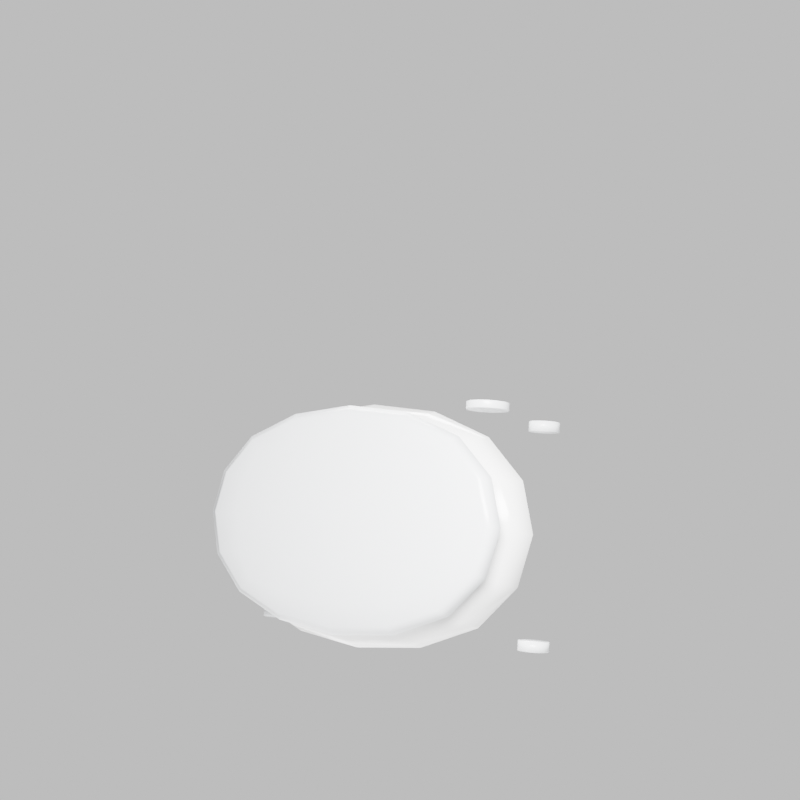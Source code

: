 # Source: uv_light_source.blend  (saved by Blender 5.0.118; exported with 4.5.12 LTS)
import bpy
from mathutils import Matrix  # noqa: F401  (used for matrix-valued properties, if any)

bpy.ops.wm.read_factory_settings(use_empty=True)
scene = bpy.context.scene
scene.name = 'Scene'

# ---- collections
col_collection = bpy.data.collections.new('Collection'); scene.collection.children.link(col_collection)

# ---- materials (node trees are filled in below, after node groups)
mat_shell = bpy.data.materials.new('Shell')
mat_trim = bpy.data.materials.new('Trim')
mat_glow = bpy.data.materials.new('Glow')

# ---- material node trees
mat_shell.use_nodes = True; mat_shell.node_tree.nodes.clear()
_N = mat_shell.node_tree.nodes; _L = mat_shell.node_tree.links
n0 = _N.new('ShaderNodeBsdfPrincipled'); n0.name = 'Principled BSDF'; n0.location = (-200, 100)
n0.inputs[0].default_value = (0.92, 0.92, 0.91, 1.0)
n0.inputs[2].default_value = 0.18
n1 = _N.new('ShaderNodeOutputMaterial'); n1.name = 'Material Output'; n1.location = (200, 100)
_L.new(n0.outputs[0], n1.inputs[0])
n1.is_active_output = True
mat_trim.use_nodes = True; mat_trim.node_tree.nodes.clear()
_N = mat_trim.node_tree.nodes; _L = mat_trim.node_tree.links
n0 = _N.new('ShaderNodeBsdfPrincipled'); n0.name = 'Principled BSDF'; n0.location = (-200, 100)
n0.inputs[0].default_value = (0.82, 0.84, 0.86, 1.0)
n0.inputs[2].default_value = 0.28
n1 = _N.new('ShaderNodeOutputMaterial'); n1.name = 'Material Output'; n1.location = (200, 100)
_L.new(n0.outputs[0], n1.inputs[0])
n1.is_active_output = True
mat_glow.use_nodes = True; mat_glow.node_tree.nodes.clear()
_N = mat_glow.node_tree.nodes; _L = mat_glow.node_tree.links
n0 = _N.new('ShaderNodeBsdfPrincipled'); n0.name = 'Principled BSDF'; n0.location = (-200, 100)
n0.inputs[0].default_value = (0.77, 0.89, 0.98, 1.0)
n0.inputs[2].default_value = 0.08
n0.inputs[27].default_value = (0.77, 0.89, 0.98, 1.0)
n0.inputs[28].default_value = 0.9
n1 = _N.new('ShaderNodeOutputMaterial'); n1.name = 'Material Output'; n1.location = (200, 100)
_L.new(n0.outputs[0], n1.inputs[0])
n1.is_active_output = True

# ---- world
world_world = bpy.data.worlds.new('World'); scene.world = world_world
world_world.use_nodes = True; world_world.node_tree.nodes.clear()
_N = world_world.node_tree.nodes; _L = world_world.node_tree.links
n0 = _N.new('ShaderNodeOutputWorld'); n0.name = 'World Output'; n0.location = (200, 100)
n1 = _N.new('ShaderNodeBackground'); n1.name = 'Background'; n1.location = (-200, 100)
n1.inputs[0].default_value = (0.985, 0.985, 0.985, 1.0)
n1.inputs[1].default_value = 0.82
_L.new(n1.outputs[0], n0.inputs[0])
n0.is_active_output = True
world_world.color = (0.05088, 0.05088, 0.05088)
world_world.sun_shadow_jitter_overblur = 0.0

# ---- cameras
cam_camera_001 = bpy.data.cameras.new('Camera.001')

# ---- lights
light_area = bpy.data.lights.new('Area', 'AREA')
light_area.energy = 2600.0
light_area.shape = 'RECTANGLE'
light_area.size = 3.0
light_area.size_y = 2.2
light_area_001 = bpy.data.lights.new('Area.001', 'AREA')
light_area_001.energy = 1000.0
light_area_001.shape = 'RECTANGLE'
light_area_001.size = 3.5
light_area_001.size_y = 2.7
light_area_002 = bpy.data.lights.new('Area.002', 'AREA')
light_area_002.energy = 380.0
light_area_002.shape = 'RECTANGLE'
light_area_002.size = 4.2
light_area_002.size_y = 4.2

# ---- meshes
me_cube = bpy.data.meshes.new('Cube')
me_cube.from_pydata([(-1.0, -1.0, -1.0), (-1.0, -1.0, 1.0), (-1.0, 1.0, -1.0), (-1.0, 1.0, 1.0), (1.0, -1.0, -1.0), (1.0, -1.0, 1.0), (1.0, 1.0, -1.0), (1.0, 1.0, 1.0)], [], [(0, 1, 3, 2), (2, 3, 7, 6), (6, 7, 5, 4), (4, 5, 1, 0), (2, 6, 4, 0), (7, 3, 1, 5)])
me_cube.polygons.foreach_set('use_smooth', [True] * 6)
_uv = me_cube.uv_layers.new(name='UVMap')
_uv.uv.foreach_set('vector', [0.375, 0.0, 0.625, 0.0, 0.625, 0.25, 0.375, 0.25, 0.375, 0.25, 0.625, 0.25, 0.625, 0.5, 0.375, 0.5, 0.375, 0.5, 0.625, 0.5, 0.625, 0.75, 0.375, 0.75, 0.375, 0.75, 0.625, 0.75, 0.625, 1.0, 0.375, 1.0, 0.125, 0.5, 0.375, 0.5, 0.375, 0.75, 0.125, 0.75, 0.625, 0.5, 0.875, 0.5, 0.875, 0.75, 0.625, 0.75])
me_cube.materials.append(mat_shell)
me_cube.update()
me_cube_001 = bpy.data.meshes.new('Cube.001')
me_cube_001.from_pydata([(-1.0, -1.0, -1.0), (-1.0, -1.0, 1.0), (-1.0, 1.0, -1.0), (-1.0, 1.0, 1.0), (1.0, -1.0, -1.0), (1.0, -1.0, 1.0), (1.0, 1.0, -1.0), (1.0, 1.0, 1.0)], [], [(0, 1, 3, 2), (2, 3, 7, 6), (6, 7, 5, 4), (4, 5, 1, 0), (2, 6, 4, 0), (7, 3, 1, 5)])
me_cube_001.polygons.foreach_set('use_smooth', [True] * 6)
_uv = me_cube_001.uv_layers.new(name='UVMap')
_uv.uv.foreach_set('vector', [0.375, 0.0, 0.625, 0.0, 0.625, 0.25, 0.375, 0.25, 0.375, 0.25, 0.625, 0.25, 0.625, 0.5, 0.375, 0.5, 0.375, 0.5, 0.625, 0.5, 0.625, 0.75, 0.375, 0.75, 0.375, 0.75, 0.625, 0.75, 0.625, 1.0, 0.375, 1.0, 0.125, 0.5, 0.375, 0.5, 0.375, 0.75, 0.125, 0.75, 0.625, 0.5, 0.875, 0.5, 0.875, 0.75, 0.625, 0.75])
me_cube_001.materials.append(mat_trim)
me_cube_001.update()
me_cube_002 = bpy.data.meshes.new('Cube.002')
me_cube_002.from_pydata([(-0.8, -0.8, -0.8), (-0.8, -0.8, 0.8), (-0.8, 0.8, -0.8), (-0.8, 0.8, 0.8), (0.8, -0.8, -0.8), (0.8, -0.8, 0.8), (0.8, 0.8, -0.8), (0.8, 0.8, 0.8)], [], [(0, 1, 3, 2), (2, 3, 7, 6), (6, 7, 5, 4), (4, 5, 1, 0), (2, 6, 4, 0), (7, 3, 1, 5)])
me_cube_002.polygons.foreach_set('use_smooth', [True] * 6)
_uv = me_cube_002.uv_layers.new(name='UVMap')
_uv.uv.foreach_set('vector', [0.375, 0.0, 0.625, 0.0, 0.625, 0.25, 0.375, 0.25, 0.375, 0.25, 0.625, 0.25, 0.625, 0.5, 0.375, 0.5, 0.375, 0.5, 0.625, 0.5, 0.625, 0.75, 0.375, 0.75, 0.375, 0.75, 0.625, 0.75, 0.625, 1.0, 0.375, 1.0, 0.125, 0.5, 0.375, 0.5, 0.375, 0.75, 0.125, 0.75, 0.625, 0.5, 0.875, 0.5, 0.875, 0.75, 0.625, 0.75])
me_cube_002.materials.append(mat_glow)
me_cube_002.update()
me_cylinder = bpy.data.meshes.new('Cylinder')
me_cylinder.from_pydata([(0.0, 0.11, -0.02), (0.0, 0.11, 0.02), (0.01078, 0.1095, -0.02), (0.01078, 0.1095, 0.02), (0.02146, 0.1079, -0.02), (0.02146, 0.1079, 0.02), (0.03193, 0.1053, -0.02), (0.03193, 0.1053, 0.02), (0.0421, 0.1016, -0.02), (0.0421, 0.1016, 0.02), (0.05185, 0.09701, -0.02), (0.05185, 0.09701, 0.02), (0.06111, 0.09146, -0.02), (0.06111, 0.09146, 0.02), (0.06978, 0.08503, -0.02), (0.06978, 0.08503, 0.02), (0.07778, 0.07778, -0.02), (0.07778, 0.07778, 0.02), (0.08503, 0.06978, -0.02), (0.08503, 0.06978, 0.02), (0.09146, 0.06111, -0.02), (0.09146, 0.06111, 0.02), (0.09701, 0.05185, -0.02), (0.09701, 0.05185, 0.02), (0.1016, 0.0421, -0.02), (0.1016, 0.0421, 0.02), (0.1053, 0.03193, -0.02), (0.1053, 0.03193, 0.02), (0.1079, 0.02146, -0.02), (0.1079, 0.02146, 0.02), (0.1095, 0.01078, -0.02), (0.1095, 0.01078, 0.02), (0.11, 0.0, -0.02), (0.11, 0.0, 0.02), (0.1095, -0.01078, -0.02), (0.1095, -0.01078, 0.02), (0.1079, -0.02146, -0.02), (0.1079, -0.02146, 0.02), (0.1053, -0.03193, -0.02), (0.1053, -0.03193, 0.02), (0.1016, -0.0421, -0.02), (0.1016, -0.0421, 0.02), (0.09701, -0.05185, -0.02), (0.09701, -0.05185, 0.02), (0.09146, -0.06111, -0.02), (0.09146, -0.06111, 0.02), (0.08503, -0.06978, -0.02), (0.08503, -0.06978, 0.02), (0.07778, -0.07778, -0.02), (0.07778, -0.07778, 0.02), (0.06978, -0.08503, -0.02), (0.06978, -0.08503, 0.02), (0.06111, -0.09146, -0.02), (0.06111, -0.09146, 0.02), (0.05185, -0.09701, -0.02), (0.05185, -0.09701, 0.02), (0.0421, -0.1016, -0.02), (0.0421, -0.1016, 0.02), (0.03193, -0.1053, -0.02), (0.03193, -0.1053, 0.02), (0.02146, -0.1079, -0.02), (0.02146, -0.1079, 0.02), (0.01078, -0.1095, -0.02), (0.01078, -0.1095, 0.02), (0.0, -0.11, -0.02), (0.0, -0.11, 0.02), (-0.01078, -0.1095, -0.02), (-0.01078, -0.1095, 0.02), (-0.02146, -0.1079, -0.02), (-0.02146, -0.1079, 0.02), (-0.03193, -0.1053, -0.02), (-0.03193, -0.1053, 0.02), (-0.0421, -0.1016, -0.02), (-0.0421, -0.1016, 0.02), (-0.05185, -0.09701, -0.02), (-0.05185, -0.09701, 0.02), (-0.06111, -0.09146, -0.02), (-0.06111, -0.09146, 0.02), (-0.06978, -0.08503, -0.02), (-0.06978, -0.08503, 0.02), (-0.07778, -0.07778, -0.02), (-0.07778, -0.07778, 0.02), (-0.08503, -0.06978, -0.02), (-0.08503, -0.06978, 0.02), (-0.09146, -0.06111, -0.02), (-0.09146, -0.06111, 0.02), (-0.09701, -0.05185, -0.02), (-0.09701, -0.05185, 0.02), (-0.1016, -0.0421, -0.02), (-0.1016, -0.0421, 0.02), (-0.1053, -0.03193, -0.02), (-0.1053, -0.03193, 0.02), (-0.1079, -0.02146, -0.02), (-0.1079, -0.02146, 0.02), (-0.1095, -0.01078, -0.02), (-0.1095, -0.01078, 0.02), (-0.11, 0.0, -0.02), (-0.11, 0.0, 0.02), (-0.1095, 0.01078, -0.02), (-0.1095, 0.01078, 0.02), (-0.1079, 0.02146, -0.02), (-0.1079, 0.02146, 0.02), (-0.1053, 0.03193, -0.02), (-0.1053, 0.03193, 0.02), (-0.1016, 0.0421, -0.02), (-0.1016, 0.0421, 0.02), (-0.09701, 0.05185, -0.02), (-0.09701, 0.05185, 0.02), (-0.09146, 0.06111, -0.02), (-0.09146, 0.06111, 0.02), (-0.08503, 0.06978, -0.02), (-0.08503, 0.06978, 0.02), (-0.07778, 0.07778, -0.02), (-0.07778, 0.07778, 0.02), (-0.06978, 0.08503, -0.02), (-0.06978, 0.08503, 0.02), (-0.06111, 0.09146, -0.02), (-0.06111, 0.09146, 0.02), (-0.05185, 0.09701, -0.02), (-0.05185, 0.09701, 0.02), (-0.0421, 0.1016, -0.02), (-0.0421, 0.1016, 0.02), (-0.03193, 0.1053, -0.02), (-0.03193, 0.1053, 0.02), (-0.02146, 0.1079, -0.02), (-0.02146, 0.1079, 0.02), (-0.01078, 0.1095, -0.02), (-0.01078, 0.1095, 0.02)], [], [(0, 1, 3, 2), (2, 3, 5, 4), (4, 5, 7, 6), (6, 7, 9, 8), (8, 9, 11, 10), (10, 11, 13, 12), (12, 13, 15, 14), (14, 15, 17, 16), (16, 17, 19, 18), (18, 19, 21, 20), (20, 21, 23, 22), (22, 23, 25, 24), (24, 25, 27, 26), (26, 27, 29, 28), (28, 29, 31, 30), (30, 31, 33, 32), (32, 33, 35, 34), (34, 35, 37, 36), (36, 37, 39, 38), (38, 39, 41, 40), (40, 41, 43, 42), (42, 43, 45, 44), (44, 45, 47, 46), (46, 47, 49, 48), (48, 49, 51, 50), (50, 51, 53, 52), (52, 53, 55, 54), (54, 55, 57, 56), (56, 57, 59, 58), (58, 59, 61, 60), (60, 61, 63, 62), (62, 63, 65, 64), (64, 65, 67, 66), (66, 67, 69, 68), (68, 69, 71, 70), (70, 71, 73, 72), (72, 73, 75, 74), (74, 75, 77, 76), (76, 77, 79, 78), (78, 79, 81, 80), (80, 81, 83, 82), (82, 83, 85, 84), (84, 85, 87, 86), (86, 87, 89, 88), (88, 89, 91, 90), (90, 91, 93, 92), (92, 93, 95, 94), (94, 95, 97, 96), (96, 97, 99, 98), (98, 99, 101, 100), (100, 101, 103, 102), (102, 103, 105, 104), (104, 105, 107, 106), (106, 107, 109, 108), (108, 109, 111, 110), (110, 111, 113, 112), (112, 113, 115, 114), (114, 115, 117, 116), (116, 117, 119, 118), (118, 119, 121, 120), (120, 121, 123, 122), (122, 123, 125, 124), (3, 1, 127, 125, 123, 121, 119, 117, 115, 113, 111, 109, 107, 105, 103, 101, 99, 97, 95, 93, 91, 89, 87, 85, 83, 81, 79, 77, 75, 73, 71, 69, 67, 65, 63, 61, 59, 57, 55, 53, 51, 49, 47, 45, 43, 41, 39, 37, 35, 33, 31, 29, 27, 25, 23, 21, 19, 17, 15, 13, 11, 9, 7, 5), (124, 125, 127, 126), (126, 127, 1, 0), (0, 2, 4, 6, 8, 10, 12, 14, 16, 18, 20, 22, 24, 26, 28, 30, 32, 34, 36, 38, 40, 42, 44, 46, 48, 50, 52, 54, 56, 58, 60, 62, 64, 66, 68, 70, 72, 74, 76, 78, 80, 82, 84, 86, 88, 90, 92, 94, 96, 98, 100, 102, 104, 106, 108, 110, 112, 114, 116, 118, 120, 122, 124, 126)])
me_cylinder.polygons.foreach_set('use_smooth', [True] * 66)
_uv = me_cylinder.uv_layers.new(name='UVMap')
_uv.uv.foreach_set('vector', [1.0, 0.5, 1.0, 1.0, 0.9844, 1.0, 0.9844, 0.5, 0.9844, 0.5, 0.9844, 1.0, 0.9688, 1.0, 0.9688, 0.5, 0.9688, 0.5, 0.9688, 1.0, 0.9531, 1.0, 0.9531, 0.5, 0.9531, 0.5, 0.9531, 1.0, 0.9375, 1.0, 0.9375, 0.5, 0.9375, 0.5, 0.9375, 1.0, 0.9219, 1.0, 0.9219, 0.5, 0.9219, 0.5, 0.9219, 1.0, 0.9062, 1.0, 0.9062, 0.5, 0.9062, 0.5, 0.9062, 1.0, 0.8906, 1.0, 0.8906, 0.5, 0.8906, 0.5, 0.8906, 1.0, 0.875, 1.0, 0.875, 0.5, 0.875, 0.5, 0.875, 1.0, 0.8594, 1.0, 0.8594, 0.5, 0.8594, 0.5, 0.8594, 1.0, 0.8438, 1.0, 0.8438, 0.5, 0.8438, 0.5, 0.8438, 1.0, 0.8281, 1.0, 0.8281, 0.5, 0.8281, 0.5, 0.8281, 1.0, 0.8125, 1.0, 0.8125, 0.5, 0.8125, 0.5, 0.8125, 1.0, 0.7969, 1.0, 0.7969, 0.5, 0.7969, 0.5, 0.7969, 1.0, 0.7812, 1.0, 0.7812, 0.5, 0.7812, 0.5, 0.7812, 1.0, 0.7656, 1.0, 0.7656, 0.5, 0.7656, 0.5, 0.7656, 1.0, 0.75, 1.0, 0.75, 0.5, 0.75, 0.5, 0.75, 1.0, 0.7344, 1.0, 0.7344, 0.5, 0.7344, 0.5, 0.7344, 1.0, 0.7188, 1.0, 0.7188, 0.5, 0.7188, 0.5, 0.7188, 1.0, 0.7031, 1.0, 0.7031, 0.5, 0.7031, 0.5, 0.7031, 1.0, 0.6875, 1.0, 0.6875, 0.5, 0.6875, 0.5, 0.6875, 1.0, 0.6719, 1.0, 0.6719, 0.5, 0.6719, 0.5, 0.6719, 1.0, 0.6562, 1.0, 0.6562, 0.5, 0.6562, 0.5, 0.6562, 1.0, 0.6406, 1.0, 0.6406, 0.5, 0.6406, 0.5, 0.6406, 1.0, 0.625, 1.0, 0.625, 0.5, 0.625, 0.5, 0.625, 1.0, 0.6094, 1.0, 0.6094, 0.5, 0.6094, 0.5, 0.6094, 1.0, 0.5938, 1.0, 0.5938, 0.5, 0.5938, 0.5, 0.5938, 1.0, 0.5781, 1.0, 0.5781, 0.5, 0.5781, 0.5, 0.5781, 1.0, 0.5625, 1.0, 0.5625, 0.5, 0.5625, 0.5, 0.5625, 1.0, 0.5469, 1.0, 0.5469, 0.5, 0.5469, 0.5, 0.5469, 1.0, 0.5312, 1.0, 0.5312, 0.5, 0.5312, 0.5, 0.5312, 1.0, 0.5156, 1.0, 0.5156, 0.5, 0.5156, 0.5, 0.5156, 1.0, 0.5, 1.0, 0.5, 0.5, 0.5, 0.5, 0.5, 1.0, 0.4844, 1.0, 0.4844, 0.5, 0.4844, 0.5, 0.4844, 1.0, 0.4688, 1.0, 0.4688, 0.5, 0.4688, 0.5, 0.4688, 1.0, 0.4531, 1.0, 0.4531, 0.5, 0.4531, 0.5, 0.4531, 1.0, 0.4375, 1.0, 0.4375, 0.5, 0.4375, 0.5, 0.4375, 1.0, 0.4219, 1.0, 0.4219, 0.5, 0.4219, 0.5, 0.4219, 1.0, 0.4062, 1.0, 0.4062, 0.5, 0.4062, 0.5, 0.4062, 1.0, 0.3906, 1.0, 0.3906, 0.5, 0.3906, 0.5, 0.3906, 1.0, 0.375, 1.0, 0.375, 0.5, 0.375, 0.5, 0.375, 1.0, 0.3594, 1.0, 0.3594, 0.5, 0.3594, 0.5, 0.3594, 1.0, 0.3438, 1.0, 0.3438, 0.5, 0.3438, 0.5, 0.3438, 1.0, 0.3281, 1.0, 0.3281, 0.5, 0.3281, 0.5, 0.3281, 1.0, 0.3125, 1.0, 0.3125, 0.5, 0.3125, 0.5, 0.3125, 1.0, 0.2969, 1.0, 0.2969, 0.5, 0.2969, 0.5, 0.2969, 1.0, 0.2812, 1.0, 0.2812, 0.5, 0.2812, 0.5, 0.2812, 1.0, 0.2656, 1.0, 0.2656, 0.5, 0.2656, 0.5, 0.2656, 1.0, 0.25, 1.0, 0.25, 0.5, 0.25, 0.5, 0.25, 1.0, 0.2344, 1.0, 0.2344, 0.5, 0.2344, 0.5, 0.2344, 1.0, 0.2188, 1.0, 0.2188, 0.5, 0.2188, 0.5, 0.2188, 1.0, 0.2031, 1.0, 0.2031, 0.5, 0.2031, 0.5, 0.2031, 1.0, 0.1875, 1.0, 0.1875, 0.5, 0.1875, 0.5, 0.1875, 1.0, 0.1719, 1.0, 0.1719, 0.5, 0.1719, 0.5, 0.1719, 1.0, 0.1562, 1.0, 0.1562, 0.5, 0.1562, 0.5, 0.1562, 1.0, 0.1406, 1.0, 0.1406, 0.5, 0.1406, 0.5, 0.1406, 1.0, 0.125, 1.0, 0.125, 0.5, 0.125, 0.5, 0.125, 1.0, 0.1094, 1.0, 0.1094, 0.5, 0.1094, 0.5, 0.1094, 1.0, 0.09375, 1.0, 0.09375, 0.5, 0.09375, 0.5, 0.09375, 1.0, 0.07812, 1.0, 0.07812, 0.5, 0.07812, 0.5, 0.07812, 1.0, 0.0625, 1.0, 0.0625, 0.5, 0.0625, 0.5, 0.0625, 1.0, 0.04688, 1.0, 0.04688, 0.5, 0.04688, 0.5, 0.04688, 1.0, 0.03125, 1.0, 0.03125, 0.5, 0.2735, 0.4888, 0.25, 0.49, 0.2265, 0.4888, 0.2032, 0.4854, 0.1803, 0.4797, 0.1582, 0.4717, 0.1369, 0.4617, 0.1167, 0.4496, 0.09775, 0.4355, 0.08029, 0.4197, 0.06448, 0.4023, 0.05045, 0.3833, 0.03834, 0.3631, 0.02827, 0.3418, 0.02033, 0.3197, 0.01461, 0.2968, 0.01116, 0.2735, 0.01, 0.25, 0.01116, 0.2265, 0.01461, 0.2032, 0.02033, 0.1803, 0.02827, 0.1582, 0.03834, 0.1369, 0.05045, 0.1167, 0.06448, 0.09775, 0.08029, 0.08029, 0.09775, 0.06448, 0.1167, 0.05045, 0.1369, 0.03834, 0.1582, 0.02827, 0.1803, 0.02033, 0.2032, 0.01461, 0.2265, 0.01116, 0.25, 0.01, 0.2735, 0.01116, 0.2968, 0.01461, 0.3197, 0.02033, 0.3418, 0.02827, 0.3631, 0.03834, 0.3833, 0.05045, 0.4023, 0.06448, 0.4197, 0.08029, 0.4355, 0.09775, 0.4496, 0.1167, 0.4617, 0.1369, 0.4717, 0.1582, 0.4797, 0.1803, 0.4854, 0.2032, 0.4888, 0.2265, 0.49, 0.25, 0.4888, 0.2735, 0.4854, 0.2968, 0.4797, 0.3197, 0.4717, 0.3418, 0.4617, 0.3631, 0.4496, 0.3833, 0.4355, 0.4023, 0.4197, 0.4197, 0.4023, 0.4355, 0.3833, 0.4496, 0.3631, 0.4617, 0.3418, 0.4717, 0.3197, 0.4797, 0.2968, 0.4854, 0.03125, 0.5, 0.03125, 1.0, 0.01562, 1.0, 0.01562, 0.5, 0.01562, 0.5, 0.01562, 1.0, 0.0, 1.0, 0.0, 0.5, 0.75, 0.49, 0.7735, 0.4888, 0.7968, 0.4854, 0.8197, 0.4797, 0.8418, 0.4717, 0.8631, 0.4617, 0.8833, 0.4496, 0.9023, 0.4355, 0.9197, 0.4197, 0.9355, 0.4023, 0.9496, 0.3833, 0.9617, 0.3631, 0.9717, 0.3418, 0.9797, 0.3197, 0.9854, 0.2968, 0.9888, 0.2735, 0.99, 0.25, 0.9888, 0.2265, 0.9854, 0.2032, 0.9797, 0.1803, 0.9717, 0.1582, 0.9617, 0.1369, 0.9496, 0.1167, 0.9355, 0.09775, 0.9197, 0.08029, 0.9023, 0.06448, 0.8833, 0.05045, 0.8631, 0.03834, 0.8418, 0.02827, 0.8197, 0.02033, 0.7968, 0.01461, 0.7735, 0.01116, 0.75, 0.01, 0.7265, 0.01116, 0.7032, 0.01461, 0.6803, 0.02033, 0.6582, 0.02827, 0.6369, 0.03834, 0.6167, 0.05045, 0.5977, 0.06448, 0.5803, 0.08029, 0.5645, 0.09775, 0.5504, 0.1167, 0.5383, 0.1369, 0.5283, 0.1582, 0.5203, 0.1803, 0.5146, 0.2032, 0.5112, 0.2265, 0.51, 0.25, 0.5112, 0.2735, 0.5146, 0.2968, 0.5203, 0.3197, 0.5283, 0.3418, 0.5383, 0.3631, 0.5504, 0.3833, 0.5645, 0.4023, 0.5803, 0.4197, 0.5977, 0.4355, 0.6167, 0.4496, 0.6369, 0.4617, 0.6582, 0.4717, 0.6803, 0.4797, 0.7032, 0.4854, 0.7265, 0.4888])
me_cylinder.materials.append(mat_trim)
me_cylinder.update()
me_cylinder_001 = bpy.data.meshes.new('Cylinder.001')
me_cylinder_001.from_pydata([(0.0, 0.08, -0.025), (0.0, 0.08, 0.025), (0.01561, 0.07846, -0.025), (0.01561, 0.07846, 0.025), (0.03061, 0.07391, -0.025), (0.03061, 0.07391, 0.025), (0.04445, 0.06652, -0.025), (0.04445, 0.06652, 0.025), (0.05657, 0.05657, -0.025), (0.05657, 0.05657, 0.025), (0.06652, 0.04445, -0.025), (0.06652, 0.04445, 0.025), (0.07391, 0.03061, -0.025), (0.07391, 0.03061, 0.025), (0.07846, 0.01561, -0.025), (0.07846, 0.01561, 0.025), (0.08, 0.0, -0.025), (0.08, 0.0, 0.025), (0.07846, -0.01561, -0.025), (0.07846, -0.01561, 0.025), (0.07391, -0.03061, -0.025), (0.07391, -0.03061, 0.025), (0.06652, -0.04445, -0.025), (0.06652, -0.04445, 0.025), (0.05657, -0.05657, -0.025), (0.05657, -0.05657, 0.025), (0.04445, -0.06652, -0.025), (0.04445, -0.06652, 0.025), (0.03061, -0.07391, -0.025), (0.03061, -0.07391, 0.025), (0.01561, -0.07846, -0.025), (0.01561, -0.07846, 0.025), (0.0, -0.08, -0.025), (0.0, -0.08, 0.025), (-0.01561, -0.07846, -0.025), (-0.01561, -0.07846, 0.025), (-0.03061, -0.07391, -0.025), (-0.03061, -0.07391, 0.025), (-0.04445, -0.06652, -0.025), (-0.04445, -0.06652, 0.025), (-0.05657, -0.05657, -0.025), (-0.05657, -0.05657, 0.025), (-0.06652, -0.04445, -0.025), (-0.06652, -0.04445, 0.025), (-0.07391, -0.03061, -0.025), (-0.07391, -0.03061, 0.025), (-0.07846, -0.01561, -0.025), (-0.07846, -0.01561, 0.025), (-0.08, 0.0, -0.025), (-0.08, 0.0, 0.025), (-0.07846, 0.01561, -0.025), (-0.07846, 0.01561, 0.025), (-0.07391, 0.03061, -0.025), (-0.07391, 0.03061, 0.025), (-0.06652, 0.04445, -0.025), (-0.06652, 0.04445, 0.025), (-0.05657, 0.05657, -0.025), (-0.05657, 0.05657, 0.025), (-0.04445, 0.06652, -0.025), (-0.04445, 0.06652, 0.025), (-0.03061, 0.07391, -0.025), (-0.03061, 0.07391, 0.025), (-0.01561, 0.07846, -0.025), (-0.01561, 0.07846, 0.025)], [], [(0, 1, 3, 2), (2, 3, 5, 4), (4, 5, 7, 6), (6, 7, 9, 8), (8, 9, 11, 10), (10, 11, 13, 12), (12, 13, 15, 14), (14, 15, 17, 16), (16, 17, 19, 18), (18, 19, 21, 20), (20, 21, 23, 22), (22, 23, 25, 24), (24, 25, 27, 26), (26, 27, 29, 28), (28, 29, 31, 30), (30, 31, 33, 32), (32, 33, 35, 34), (34, 35, 37, 36), (36, 37, 39, 38), (38, 39, 41, 40), (40, 41, 43, 42), (42, 43, 45, 44), (44, 45, 47, 46), (46, 47, 49, 48), (48, 49, 51, 50), (50, 51, 53, 52), (52, 53, 55, 54), (54, 55, 57, 56), (56, 57, 59, 58), (58, 59, 61, 60), (3, 1, 63, 61, 59, 57, 55, 53, 51, 49, 47, 45, 43, 41, 39, 37, 35, 33, 31, 29, 27, 25, 23, 21, 19, 17, 15, 13, 11, 9, 7, 5), (60, 61, 63, 62), (62, 63, 1, 0), (0, 2, 4, 6, 8, 10, 12, 14, 16, 18, 20, 22, 24, 26, 28, 30, 32, 34, 36, 38, 40, 42, 44, 46, 48, 50, 52, 54, 56, 58, 60, 62)])
me_cylinder_001.polygons.foreach_set('use_smooth', [True] * 34)
_uv = me_cylinder_001.uv_layers.new(name='UVMap')
_uv.uv.foreach_set('vector', [1.0, 0.5, 1.0, 1.0, 0.9688, 1.0, 0.9688, 0.5, 0.9688, 0.5, 0.9688, 1.0, 0.9375, 1.0, 0.9375, 0.5, 0.9375, 0.5, 0.9375, 1.0, 0.9062, 1.0, 0.9062, 0.5, 0.9062, 0.5, 0.9062, 1.0, 0.875, 1.0, 0.875, 0.5, 0.875, 0.5, 0.875, 1.0, 0.8438, 1.0, 0.8438, 0.5, 0.8438, 0.5, 0.8438, 1.0, 0.8125, 1.0, 0.8125, 0.5, 0.8125, 0.5, 0.8125, 1.0, 0.7812, 1.0, 0.7812, 0.5, 0.7812, 0.5, 0.7812, 1.0, 0.75, 1.0, 0.75, 0.5, 0.75, 0.5, 0.75, 1.0, 0.7188, 1.0, 0.7188, 0.5, 0.7188, 0.5, 0.7188, 1.0, 0.6875, 1.0, 0.6875, 0.5, 0.6875, 0.5, 0.6875, 1.0, 0.6562, 1.0, 0.6562, 0.5, 0.6562, 0.5, 0.6562, 1.0, 0.625, 1.0, 0.625, 0.5, 0.625, 0.5, 0.625, 1.0, 0.5938, 1.0, 0.5938, 0.5, 0.5938, 0.5, 0.5938, 1.0, 0.5625, 1.0, 0.5625, 0.5, 0.5625, 0.5, 0.5625, 1.0, 0.5312, 1.0, 0.5312, 0.5, 0.5312, 0.5, 0.5312, 1.0, 0.5, 1.0, 0.5, 0.5, 0.5, 0.5, 0.5, 1.0, 0.4688, 1.0, 0.4688, 0.5, 0.4688, 0.5, 0.4688, 1.0, 0.4375, 1.0, 0.4375, 0.5, 0.4375, 0.5, 0.4375, 1.0, 0.4062, 1.0, 0.4062, 0.5, 0.4062, 0.5, 0.4062, 1.0, 0.375, 1.0, 0.375, 0.5, 0.375, 0.5, 0.375, 1.0, 0.3438, 1.0, 0.3438, 0.5, 0.3438, 0.5, 0.3438, 1.0, 0.3125, 1.0, 0.3125, 0.5, 0.3125, 0.5, 0.3125, 1.0, 0.2812, 1.0, 0.2812, 0.5, 0.2812, 0.5, 0.2812, 1.0, 0.25, 1.0, 0.25, 0.5, 0.25, 0.5, 0.25, 1.0, 0.2188, 1.0, 0.2188, 0.5, 0.2188, 0.5, 0.2188, 1.0, 0.1875, 1.0, 0.1875, 0.5, 0.1875, 0.5, 0.1875, 1.0, 0.1562, 1.0, 0.1562, 0.5, 0.1562, 0.5, 0.1562, 1.0, 0.125, 1.0, 0.125, 0.5, 0.125, 0.5, 0.125, 1.0, 0.09375, 1.0, 0.09375, 0.5, 0.09375, 0.5, 0.09375, 1.0, 0.0625, 1.0, 0.0625, 0.5, 0.2968, 0.4854, 0.25, 0.49, 0.2032, 0.4854, 0.1582, 0.4717, 0.1167, 0.4496, 0.08029, 0.4197, 0.05045, 0.3833, 0.02827, 0.3418, 0.01461, 0.2968, 0.01, 0.25, 0.01461, 0.2032, 0.02827, 0.1582, 0.05045, 0.1167, 0.08029, 0.08029, 0.1167, 0.05045, 0.1582, 0.02827, 0.2032, 0.01461, 0.25, 0.01, 0.2968, 0.01461, 0.3418, 0.02827, 0.3833, 0.05045, 0.4197, 0.08029, 0.4496, 0.1167, 0.4717, 0.1582, 0.4854, 0.2032, 0.49, 0.25, 0.4854, 0.2968, 0.4717, 0.3418, 0.4496, 0.3833, 0.4197, 0.4197, 0.3833, 0.4496, 0.3418, 0.4717, 0.0625, 0.5, 0.0625, 1.0, 0.03125, 1.0, 0.03125, 0.5, 0.03125, 0.5, 0.03125, 1.0, 0.0, 1.0, 0.0, 0.5, 0.75, 0.49, 0.7968, 0.4854, 0.8418, 0.4717, 0.8833, 0.4496, 0.9197, 0.4197, 0.9496, 0.3833, 0.9717, 0.3418, 0.9854, 0.2968, 0.99, 0.25, 0.9854, 0.2032, 0.9717, 0.1582, 0.9496, 0.1167, 0.9197, 0.08029, 0.8833, 0.05045, 0.8418, 0.02827, 0.7968, 0.01461, 0.75, 0.01, 0.7032, 0.01461, 0.6582, 0.02827, 0.6167, 0.05045, 0.5803, 0.08029, 0.5504, 0.1167, 0.5283, 0.1582, 0.5146, 0.2032, 0.51, 0.25, 0.5146, 0.2968, 0.5283, 0.3418, 0.5504, 0.3833, 0.5803, 0.4197, 0.6167, 0.4496, 0.6582, 0.4717, 0.7032, 0.4854])
me_cylinder_001.materials.append(mat_trim)
me_cylinder_001.update()
me_cylinder_002 = bpy.data.meshes.new('Cylinder.002')
me_cylinder_002.from_pydata([(0.0, 0.08, -0.025), (0.0, 0.08, 0.025), (0.01561, 0.07846, -0.025), (0.01561, 0.07846, 0.025), (0.03061, 0.07391, -0.025), (0.03061, 0.07391, 0.025), (0.04445, 0.06652, -0.025), (0.04445, 0.06652, 0.025), (0.05657, 0.05657, -0.025), (0.05657, 0.05657, 0.025), (0.06652, 0.04445, -0.025), (0.06652, 0.04445, 0.025), (0.07391, 0.03061, -0.025), (0.07391, 0.03061, 0.025), (0.07846, 0.01561, -0.025), (0.07846, 0.01561, 0.025), (0.08, 0.0, -0.025), (0.08, 0.0, 0.025), (0.07846, -0.01561, -0.025), (0.07846, -0.01561, 0.025), (0.07391, -0.03061, -0.025), (0.07391, -0.03061, 0.025), (0.06652, -0.04445, -0.025), (0.06652, -0.04445, 0.025), (0.05657, -0.05657, -0.025), (0.05657, -0.05657, 0.025), (0.04445, -0.06652, -0.025), (0.04445, -0.06652, 0.025), (0.03061, -0.07391, -0.025), (0.03061, -0.07391, 0.025), (0.01561, -0.07846, -0.025), (0.01561, -0.07846, 0.025), (0.0, -0.08, -0.025), (0.0, -0.08, 0.025), (-0.01561, -0.07846, -0.025), (-0.01561, -0.07846, 0.025), (-0.03061, -0.07391, -0.025), (-0.03061, -0.07391, 0.025), (-0.04445, -0.06652, -0.025), (-0.04445, -0.06652, 0.025), (-0.05657, -0.05657, -0.025), (-0.05657, -0.05657, 0.025), (-0.06652, -0.04445, -0.025), (-0.06652, -0.04445, 0.025), (-0.07391, -0.03061, -0.025), (-0.07391, -0.03061, 0.025), (-0.07846, -0.01561, -0.025), (-0.07846, -0.01561, 0.025), (-0.08, 0.0, -0.025), (-0.08, 0.0, 0.025), (-0.07846, 0.01561, -0.025), (-0.07846, 0.01561, 0.025), (-0.07391, 0.03061, -0.025), (-0.07391, 0.03061, 0.025), (-0.06652, 0.04445, -0.025), (-0.06652, 0.04445, 0.025), (-0.05657, 0.05657, -0.025), (-0.05657, 0.05657, 0.025), (-0.04445, 0.06652, -0.025), (-0.04445, 0.06652, 0.025), (-0.03061, 0.07391, -0.025), (-0.03061, 0.07391, 0.025), (-0.01561, 0.07846, -0.025), (-0.01561, 0.07846, 0.025)], [], [(0, 1, 3, 2), (2, 3, 5, 4), (4, 5, 7, 6), (6, 7, 9, 8), (8, 9, 11, 10), (10, 11, 13, 12), (12, 13, 15, 14), (14, 15, 17, 16), (16, 17, 19, 18), (18, 19, 21, 20), (20, 21, 23, 22), (22, 23, 25, 24), (24, 25, 27, 26), (26, 27, 29, 28), (28, 29, 31, 30), (30, 31, 33, 32), (32, 33, 35, 34), (34, 35, 37, 36), (36, 37, 39, 38), (38, 39, 41, 40), (40, 41, 43, 42), (42, 43, 45, 44), (44, 45, 47, 46), (46, 47, 49, 48), (48, 49, 51, 50), (50, 51, 53, 52), (52, 53, 55, 54), (54, 55, 57, 56), (56, 57, 59, 58), (58, 59, 61, 60), (3, 1, 63, 61, 59, 57, 55, 53, 51, 49, 47, 45, 43, 41, 39, 37, 35, 33, 31, 29, 27, 25, 23, 21, 19, 17, 15, 13, 11, 9, 7, 5), (60, 61, 63, 62), (62, 63, 1, 0), (0, 2, 4, 6, 8, 10, 12, 14, 16, 18, 20, 22, 24, 26, 28, 30, 32, 34, 36, 38, 40, 42, 44, 46, 48, 50, 52, 54, 56, 58, 60, 62)])
me_cylinder_002.polygons.foreach_set('use_smooth', [True] * 34)
_uv = me_cylinder_002.uv_layers.new(name='UVMap')
_uv.uv.foreach_set('vector', [1.0, 0.5, 1.0, 1.0, 0.9688, 1.0, 0.9688, 0.5, 0.9688, 0.5, 0.9688, 1.0, 0.9375, 1.0, 0.9375, 0.5, 0.9375, 0.5, 0.9375, 1.0, 0.9062, 1.0, 0.9062, 0.5, 0.9062, 0.5, 0.9062, 1.0, 0.875, 1.0, 0.875, 0.5, 0.875, 0.5, 0.875, 1.0, 0.8438, 1.0, 0.8438, 0.5, 0.8438, 0.5, 0.8438, 1.0, 0.8125, 1.0, 0.8125, 0.5, 0.8125, 0.5, 0.8125, 1.0, 0.7812, 1.0, 0.7812, 0.5, 0.7812, 0.5, 0.7812, 1.0, 0.75, 1.0, 0.75, 0.5, 0.75, 0.5, 0.75, 1.0, 0.7188, 1.0, 0.7188, 0.5, 0.7188, 0.5, 0.7188, 1.0, 0.6875, 1.0, 0.6875, 0.5, 0.6875, 0.5, 0.6875, 1.0, 0.6562, 1.0, 0.6562, 0.5, 0.6562, 0.5, 0.6562, 1.0, 0.625, 1.0, 0.625, 0.5, 0.625, 0.5, 0.625, 1.0, 0.5938, 1.0, 0.5938, 0.5, 0.5938, 0.5, 0.5938, 1.0, 0.5625, 1.0, 0.5625, 0.5, 0.5625, 0.5, 0.5625, 1.0, 0.5312, 1.0, 0.5312, 0.5, 0.5312, 0.5, 0.5312, 1.0, 0.5, 1.0, 0.5, 0.5, 0.5, 0.5, 0.5, 1.0, 0.4688, 1.0, 0.4688, 0.5, 0.4688, 0.5, 0.4688, 1.0, 0.4375, 1.0, 0.4375, 0.5, 0.4375, 0.5, 0.4375, 1.0, 0.4062, 1.0, 0.4062, 0.5, 0.4062, 0.5, 0.4062, 1.0, 0.375, 1.0, 0.375, 0.5, 0.375, 0.5, 0.375, 1.0, 0.3438, 1.0, 0.3438, 0.5, 0.3438, 0.5, 0.3438, 1.0, 0.3125, 1.0, 0.3125, 0.5, 0.3125, 0.5, 0.3125, 1.0, 0.2812, 1.0, 0.2812, 0.5, 0.2812, 0.5, 0.2812, 1.0, 0.25, 1.0, 0.25, 0.5, 0.25, 0.5, 0.25, 1.0, 0.2188, 1.0, 0.2188, 0.5, 0.2188, 0.5, 0.2188, 1.0, 0.1875, 1.0, 0.1875, 0.5, 0.1875, 0.5, 0.1875, 1.0, 0.1562, 1.0, 0.1562, 0.5, 0.1562, 0.5, 0.1562, 1.0, 0.125, 1.0, 0.125, 0.5, 0.125, 0.5, 0.125, 1.0, 0.09375, 1.0, 0.09375, 0.5, 0.09375, 0.5, 0.09375, 1.0, 0.0625, 1.0, 0.0625, 0.5, 0.2968, 0.4854, 0.25, 0.49, 0.2032, 0.4854, 0.1582, 0.4717, 0.1167, 0.4496, 0.08029, 0.4197, 0.05045, 0.3833, 0.02827, 0.3418, 0.01461, 0.2968, 0.01, 0.25, 0.01461, 0.2032, 0.02827, 0.1582, 0.05045, 0.1167, 0.08029, 0.08029, 0.1167, 0.05045, 0.1582, 0.02827, 0.2032, 0.01461, 0.25, 0.01, 0.2968, 0.01461, 0.3418, 0.02827, 0.3833, 0.05045, 0.4197, 0.08029, 0.4496, 0.1167, 0.4717, 0.1582, 0.4854, 0.2032, 0.49, 0.25, 0.4854, 0.2968, 0.4717, 0.3418, 0.4496, 0.3833, 0.4197, 0.4197, 0.3833, 0.4496, 0.3418, 0.4717, 0.0625, 0.5, 0.0625, 1.0, 0.03125, 1.0, 0.03125, 0.5, 0.03125, 0.5, 0.03125, 1.0, 0.0, 1.0, 0.0, 0.5, 0.75, 0.49, 0.7968, 0.4854, 0.8418, 0.4717, 0.8833, 0.4496, 0.9197, 0.4197, 0.9496, 0.3833, 0.9717, 0.3418, 0.9854, 0.2968, 0.99, 0.25, 0.9854, 0.2032, 0.9717, 0.1582, 0.9496, 0.1167, 0.9197, 0.08029, 0.8833, 0.05045, 0.8418, 0.02827, 0.7968, 0.01461, 0.75, 0.01, 0.7032, 0.01461, 0.6582, 0.02827, 0.6167, 0.05045, 0.5803, 0.08029, 0.5504, 0.1167, 0.5283, 0.1582, 0.5146, 0.2032, 0.51, 0.25, 0.5146, 0.2968, 0.5283, 0.3418, 0.5504, 0.3833, 0.5803, 0.4197, 0.6167, 0.4496, 0.6582, 0.4717, 0.7032, 0.4854])
me_cylinder_002.materials.append(mat_trim)
me_cylinder_002.update()
me_cylinder_003 = bpy.data.meshes.new('Cylinder.003')
me_cylinder_003.from_pydata([(0.0, 0.08, -0.025), (0.0, 0.08, 0.025), (0.01561, 0.07846, -0.025), (0.01561, 0.07846, 0.025), (0.03061, 0.07391, -0.025), (0.03061, 0.07391, 0.025), (0.04445, 0.06652, -0.025), (0.04445, 0.06652, 0.025), (0.05657, 0.05657, -0.025), (0.05657, 0.05657, 0.025), (0.06652, 0.04445, -0.025), (0.06652, 0.04445, 0.025), (0.07391, 0.03061, -0.025), (0.07391, 0.03061, 0.025), (0.07846, 0.01561, -0.025), (0.07846, 0.01561, 0.025), (0.08, 0.0, -0.025), (0.08, 0.0, 0.025), (0.07846, -0.01561, -0.025), (0.07846, -0.01561, 0.025), (0.07391, -0.03061, -0.025), (0.07391, -0.03061, 0.025), (0.06652, -0.04445, -0.025), (0.06652, -0.04445, 0.025), (0.05657, -0.05657, -0.025), (0.05657, -0.05657, 0.025), (0.04445, -0.06652, -0.025), (0.04445, -0.06652, 0.025), (0.03061, -0.07391, -0.025), (0.03061, -0.07391, 0.025), (0.01561, -0.07846, -0.025), (0.01561, -0.07846, 0.025), (0.0, -0.08, -0.025), (0.0, -0.08, 0.025), (-0.01561, -0.07846, -0.025), (-0.01561, -0.07846, 0.025), (-0.03061, -0.07391, -0.025), (-0.03061, -0.07391, 0.025), (-0.04445, -0.06652, -0.025), (-0.04445, -0.06652, 0.025), (-0.05657, -0.05657, -0.025), (-0.05657, -0.05657, 0.025), (-0.06652, -0.04445, -0.025), (-0.06652, -0.04445, 0.025), (-0.07391, -0.03061, -0.025), (-0.07391, -0.03061, 0.025), (-0.07846, -0.01561, -0.025), (-0.07846, -0.01561, 0.025), (-0.08, 0.0, -0.025), (-0.08, 0.0, 0.025), (-0.07846, 0.01561, -0.025), (-0.07846, 0.01561, 0.025), (-0.07391, 0.03061, -0.025), (-0.07391, 0.03061, 0.025), (-0.06652, 0.04445, -0.025), (-0.06652, 0.04445, 0.025), (-0.05657, 0.05657, -0.025), (-0.05657, 0.05657, 0.025), (-0.04445, 0.06652, -0.025), (-0.04445, 0.06652, 0.025), (-0.03061, 0.07391, -0.025), (-0.03061, 0.07391, 0.025), (-0.01561, 0.07846, -0.025), (-0.01561, 0.07846, 0.025)], [], [(0, 1, 3, 2), (2, 3, 5, 4), (4, 5, 7, 6), (6, 7, 9, 8), (8, 9, 11, 10), (10, 11, 13, 12), (12, 13, 15, 14), (14, 15, 17, 16), (16, 17, 19, 18), (18, 19, 21, 20), (20, 21, 23, 22), (22, 23, 25, 24), (24, 25, 27, 26), (26, 27, 29, 28), (28, 29, 31, 30), (30, 31, 33, 32), (32, 33, 35, 34), (34, 35, 37, 36), (36, 37, 39, 38), (38, 39, 41, 40), (40, 41, 43, 42), (42, 43, 45, 44), (44, 45, 47, 46), (46, 47, 49, 48), (48, 49, 51, 50), (50, 51, 53, 52), (52, 53, 55, 54), (54, 55, 57, 56), (56, 57, 59, 58), (58, 59, 61, 60), (3, 1, 63, 61, 59, 57, 55, 53, 51, 49, 47, 45, 43, 41, 39, 37, 35, 33, 31, 29, 27, 25, 23, 21, 19, 17, 15, 13, 11, 9, 7, 5), (60, 61, 63, 62), (62, 63, 1, 0), (0, 2, 4, 6, 8, 10, 12, 14, 16, 18, 20, 22, 24, 26, 28, 30, 32, 34, 36, 38, 40, 42, 44, 46, 48, 50, 52, 54, 56, 58, 60, 62)])
me_cylinder_003.polygons.foreach_set('use_smooth', [True] * 34)
_uv = me_cylinder_003.uv_layers.new(name='UVMap')
_uv.uv.foreach_set('vector', [1.0, 0.5, 1.0, 1.0, 0.9688, 1.0, 0.9688, 0.5, 0.9688, 0.5, 0.9688, 1.0, 0.9375, 1.0, 0.9375, 0.5, 0.9375, 0.5, 0.9375, 1.0, 0.9062, 1.0, 0.9062, 0.5, 0.9062, 0.5, 0.9062, 1.0, 0.875, 1.0, 0.875, 0.5, 0.875, 0.5, 0.875, 1.0, 0.8438, 1.0, 0.8438, 0.5, 0.8438, 0.5, 0.8438, 1.0, 0.8125, 1.0, 0.8125, 0.5, 0.8125, 0.5, 0.8125, 1.0, 0.7812, 1.0, 0.7812, 0.5, 0.7812, 0.5, 0.7812, 1.0, 0.75, 1.0, 0.75, 0.5, 0.75, 0.5, 0.75, 1.0, 0.7188, 1.0, 0.7188, 0.5, 0.7188, 0.5, 0.7188, 1.0, 0.6875, 1.0, 0.6875, 0.5, 0.6875, 0.5, 0.6875, 1.0, 0.6562, 1.0, 0.6562, 0.5, 0.6562, 0.5, 0.6562, 1.0, 0.625, 1.0, 0.625, 0.5, 0.625, 0.5, 0.625, 1.0, 0.5938, 1.0, 0.5938, 0.5, 0.5938, 0.5, 0.5938, 1.0, 0.5625, 1.0, 0.5625, 0.5, 0.5625, 0.5, 0.5625, 1.0, 0.5312, 1.0, 0.5312, 0.5, 0.5312, 0.5, 0.5312, 1.0, 0.5, 1.0, 0.5, 0.5, 0.5, 0.5, 0.5, 1.0, 0.4688, 1.0, 0.4688, 0.5, 0.4688, 0.5, 0.4688, 1.0, 0.4375, 1.0, 0.4375, 0.5, 0.4375, 0.5, 0.4375, 1.0, 0.4062, 1.0, 0.4062, 0.5, 0.4062, 0.5, 0.4062, 1.0, 0.375, 1.0, 0.375, 0.5, 0.375, 0.5, 0.375, 1.0, 0.3438, 1.0, 0.3438, 0.5, 0.3438, 0.5, 0.3438, 1.0, 0.3125, 1.0, 0.3125, 0.5, 0.3125, 0.5, 0.3125, 1.0, 0.2812, 1.0, 0.2812, 0.5, 0.2812, 0.5, 0.2812, 1.0, 0.25, 1.0, 0.25, 0.5, 0.25, 0.5, 0.25, 1.0, 0.2188, 1.0, 0.2188, 0.5, 0.2188, 0.5, 0.2188, 1.0, 0.1875, 1.0, 0.1875, 0.5, 0.1875, 0.5, 0.1875, 1.0, 0.1562, 1.0, 0.1562, 0.5, 0.1562, 0.5, 0.1562, 1.0, 0.125, 1.0, 0.125, 0.5, 0.125, 0.5, 0.125, 1.0, 0.09375, 1.0, 0.09375, 0.5, 0.09375, 0.5, 0.09375, 1.0, 0.0625, 1.0, 0.0625, 0.5, 0.2968, 0.4854, 0.25, 0.49, 0.2032, 0.4854, 0.1582, 0.4717, 0.1167, 0.4496, 0.08029, 0.4197, 0.05045, 0.3833, 0.02827, 0.3418, 0.01461, 0.2968, 0.01, 0.25, 0.01461, 0.2032, 0.02827, 0.1582, 0.05045, 0.1167, 0.08029, 0.08029, 0.1167, 0.05045, 0.1582, 0.02827, 0.2032, 0.01461, 0.25, 0.01, 0.2968, 0.01461, 0.3418, 0.02827, 0.3833, 0.05045, 0.4197, 0.08029, 0.4496, 0.1167, 0.4717, 0.1582, 0.4854, 0.2032, 0.49, 0.25, 0.4854, 0.2968, 0.4717, 0.3418, 0.4496, 0.3833, 0.4197, 0.4197, 0.3833, 0.4496, 0.3418, 0.4717, 0.0625, 0.5, 0.0625, 1.0, 0.03125, 1.0, 0.03125, 0.5, 0.03125, 0.5, 0.03125, 1.0, 0.0, 1.0, 0.0, 0.5, 0.75, 0.49, 0.7968, 0.4854, 0.8418, 0.4717, 0.8833, 0.4496, 0.9197, 0.4197, 0.9496, 0.3833, 0.9717, 0.3418, 0.9854, 0.2968, 0.99, 0.25, 0.9854, 0.2032, 0.9717, 0.1582, 0.9496, 0.1167, 0.9197, 0.08029, 0.8833, 0.05045, 0.8418, 0.02827, 0.7968, 0.01461, 0.75, 0.01, 0.7032, 0.01461, 0.6582, 0.02827, 0.6167, 0.05045, 0.5803, 0.08029, 0.5504, 0.1167, 0.5283, 0.1582, 0.5146, 0.2032, 0.51, 0.25, 0.5146, 0.2968, 0.5283, 0.3418, 0.5504, 0.3833, 0.5803, 0.4197, 0.6167, 0.4496, 0.6582, 0.4717, 0.7032, 0.4854])
me_cylinder_003.materials.append(mat_trim)
me_cylinder_003.update()
me_cylinder_004 = bpy.data.meshes.new('Cylinder.004')
me_cylinder_004.from_pydata([(0.0, 0.08, -0.025), (0.0, 0.08, 0.025), (0.01561, 0.07846, -0.025), (0.01561, 0.07846, 0.025), (0.03061, 0.07391, -0.025), (0.03061, 0.07391, 0.025), (0.04445, 0.06652, -0.025), (0.04445, 0.06652, 0.025), (0.05657, 0.05657, -0.025), (0.05657, 0.05657, 0.025), (0.06652, 0.04445, -0.025), (0.06652, 0.04445, 0.025), (0.07391, 0.03061, -0.025), (0.07391, 0.03061, 0.025), (0.07846, 0.01561, -0.025), (0.07846, 0.01561, 0.025), (0.08, 0.0, -0.025), (0.08, 0.0, 0.025), (0.07846, -0.01561, -0.025), (0.07846, -0.01561, 0.025), (0.07391, -0.03061, -0.025), (0.07391, -0.03061, 0.025), (0.06652, -0.04445, -0.025), (0.06652, -0.04445, 0.025), (0.05657, -0.05657, -0.025), (0.05657, -0.05657, 0.025), (0.04445, -0.06652, -0.025), (0.04445, -0.06652, 0.025), (0.03061, -0.07391, -0.025), (0.03061, -0.07391, 0.025), (0.01561, -0.07846, -0.025), (0.01561, -0.07846, 0.025), (0.0, -0.08, -0.025), (0.0, -0.08, 0.025), (-0.01561, -0.07846, -0.025), (-0.01561, -0.07846, 0.025), (-0.03061, -0.07391, -0.025), (-0.03061, -0.07391, 0.025), (-0.04445, -0.06652, -0.025), (-0.04445, -0.06652, 0.025), (-0.05657, -0.05657, -0.025), (-0.05657, -0.05657, 0.025), (-0.06652, -0.04445, -0.025), (-0.06652, -0.04445, 0.025), (-0.07391, -0.03061, -0.025), (-0.07391, -0.03061, 0.025), (-0.07846, -0.01561, -0.025), (-0.07846, -0.01561, 0.025), (-0.08, 0.0, -0.025), (-0.08, 0.0, 0.025), (-0.07846, 0.01561, -0.025), (-0.07846, 0.01561, 0.025), (-0.07391, 0.03061, -0.025), (-0.07391, 0.03061, 0.025), (-0.06652, 0.04445, -0.025), (-0.06652, 0.04445, 0.025), (-0.05657, 0.05657, -0.025), (-0.05657, 0.05657, 0.025), (-0.04445, 0.06652, -0.025), (-0.04445, 0.06652, 0.025), (-0.03061, 0.07391, -0.025), (-0.03061, 0.07391, 0.025), (-0.01561, 0.07846, -0.025), (-0.01561, 0.07846, 0.025)], [], [(0, 1, 3, 2), (2, 3, 5, 4), (4, 5, 7, 6), (6, 7, 9, 8), (8, 9, 11, 10), (10, 11, 13, 12), (12, 13, 15, 14), (14, 15, 17, 16), (16, 17, 19, 18), (18, 19, 21, 20), (20, 21, 23, 22), (22, 23, 25, 24), (24, 25, 27, 26), (26, 27, 29, 28), (28, 29, 31, 30), (30, 31, 33, 32), (32, 33, 35, 34), (34, 35, 37, 36), (36, 37, 39, 38), (38, 39, 41, 40), (40, 41, 43, 42), (42, 43, 45, 44), (44, 45, 47, 46), (46, 47, 49, 48), (48, 49, 51, 50), (50, 51, 53, 52), (52, 53, 55, 54), (54, 55, 57, 56), (56, 57, 59, 58), (58, 59, 61, 60), (3, 1, 63, 61, 59, 57, 55, 53, 51, 49, 47, 45, 43, 41, 39, 37, 35, 33, 31, 29, 27, 25, 23, 21, 19, 17, 15, 13, 11, 9, 7, 5), (60, 61, 63, 62), (62, 63, 1, 0), (0, 2, 4, 6, 8, 10, 12, 14, 16, 18, 20, 22, 24, 26, 28, 30, 32, 34, 36, 38, 40, 42, 44, 46, 48, 50, 52, 54, 56, 58, 60, 62)])
me_cylinder_004.polygons.foreach_set('use_smooth', [True] * 34)
_uv = me_cylinder_004.uv_layers.new(name='UVMap')
_uv.uv.foreach_set('vector', [1.0, 0.5, 1.0, 1.0, 0.9688, 1.0, 0.9688, 0.5, 0.9688, 0.5, 0.9688, 1.0, 0.9375, 1.0, 0.9375, 0.5, 0.9375, 0.5, 0.9375, 1.0, 0.9062, 1.0, 0.9062, 0.5, 0.9062, 0.5, 0.9062, 1.0, 0.875, 1.0, 0.875, 0.5, 0.875, 0.5, 0.875, 1.0, 0.8438, 1.0, 0.8438, 0.5, 0.8438, 0.5, 0.8438, 1.0, 0.8125, 1.0, 0.8125, 0.5, 0.8125, 0.5, 0.8125, 1.0, 0.7812, 1.0, 0.7812, 0.5, 0.7812, 0.5, 0.7812, 1.0, 0.75, 1.0, 0.75, 0.5, 0.75, 0.5, 0.75, 1.0, 0.7188, 1.0, 0.7188, 0.5, 0.7188, 0.5, 0.7188, 1.0, 0.6875, 1.0, 0.6875, 0.5, 0.6875, 0.5, 0.6875, 1.0, 0.6562, 1.0, 0.6562, 0.5, 0.6562, 0.5, 0.6562, 1.0, 0.625, 1.0, 0.625, 0.5, 0.625, 0.5, 0.625, 1.0, 0.5938, 1.0, 0.5938, 0.5, 0.5938, 0.5, 0.5938, 1.0, 0.5625, 1.0, 0.5625, 0.5, 0.5625, 0.5, 0.5625, 1.0, 0.5312, 1.0, 0.5312, 0.5, 0.5312, 0.5, 0.5312, 1.0, 0.5, 1.0, 0.5, 0.5, 0.5, 0.5, 0.5, 1.0, 0.4688, 1.0, 0.4688, 0.5, 0.4688, 0.5, 0.4688, 1.0, 0.4375, 1.0, 0.4375, 0.5, 0.4375, 0.5, 0.4375, 1.0, 0.4062, 1.0, 0.4062, 0.5, 0.4062, 0.5, 0.4062, 1.0, 0.375, 1.0, 0.375, 0.5, 0.375, 0.5, 0.375, 1.0, 0.3438, 1.0, 0.3438, 0.5, 0.3438, 0.5, 0.3438, 1.0, 0.3125, 1.0, 0.3125, 0.5, 0.3125, 0.5, 0.3125, 1.0, 0.2812, 1.0, 0.2812, 0.5, 0.2812, 0.5, 0.2812, 1.0, 0.25, 1.0, 0.25, 0.5, 0.25, 0.5, 0.25, 1.0, 0.2188, 1.0, 0.2188, 0.5, 0.2188, 0.5, 0.2188, 1.0, 0.1875, 1.0, 0.1875, 0.5, 0.1875, 0.5, 0.1875, 1.0, 0.1562, 1.0, 0.1562, 0.5, 0.1562, 0.5, 0.1562, 1.0, 0.125, 1.0, 0.125, 0.5, 0.125, 0.5, 0.125, 1.0, 0.09375, 1.0, 0.09375, 0.5, 0.09375, 0.5, 0.09375, 1.0, 0.0625, 1.0, 0.0625, 0.5, 0.2968, 0.4854, 0.25, 0.49, 0.2032, 0.4854, 0.1582, 0.4717, 0.1167, 0.4496, 0.08029, 0.4197, 0.05045, 0.3833, 0.02827, 0.3418, 0.01461, 0.2968, 0.01, 0.25, 0.01461, 0.2032, 0.02827, 0.1582, 0.05045, 0.1167, 0.08029, 0.08029, 0.1167, 0.05045, 0.1582, 0.02827, 0.2032, 0.01461, 0.25, 0.01, 0.2968, 0.01461, 0.3418, 0.02827, 0.3833, 0.05045, 0.4197, 0.08029, 0.4496, 0.1167, 0.4717, 0.1582, 0.4854, 0.2032, 0.49, 0.25, 0.4854, 0.2968, 0.4717, 0.3418, 0.4496, 0.3833, 0.4197, 0.4197, 0.3833, 0.4496, 0.3418, 0.4717, 0.0625, 0.5, 0.0625, 1.0, 0.03125, 1.0, 0.03125, 0.5, 0.03125, 0.5, 0.03125, 1.0, 0.0, 1.0, 0.0, 0.5, 0.75, 0.49, 0.7968, 0.4854, 0.8418, 0.4717, 0.8833, 0.4496, 0.9197, 0.4197, 0.9496, 0.3833, 0.9717, 0.3418, 0.9854, 0.2968, 0.99, 0.25, 0.9854, 0.2032, 0.9717, 0.1582, 0.9496, 0.1167, 0.9197, 0.08029, 0.8833, 0.05045, 0.8418, 0.02827, 0.7968, 0.01461, 0.75, 0.01, 0.7032, 0.01461, 0.6582, 0.02827, 0.6167, 0.05045, 0.5803, 0.08029, 0.5504, 0.1167, 0.5283, 0.1582, 0.5146, 0.2032, 0.51, 0.25, 0.5146, 0.2968, 0.5283, 0.3418, 0.5504, 0.3833, 0.5803, 0.4197, 0.6167, 0.4496, 0.6582, 0.4717, 0.7032, 0.4854])
me_cylinder_004.materials.append(mat_trim)
me_cylinder_004.update()

# ---- objects
ob_body = bpy.data.objects.new('Body', me_cube)
ob_lid = bpy.data.objects.new('Lid', me_cube_001)
ob_lightbar = bpy.data.objects.new('LightBar', me_cube_002)
ob_button = bpy.data.objects.new('Button', me_cylinder)
ob_foot1 = bpy.data.objects.new('Foot1', me_cylinder_001)
ob_foot2 = bpy.data.objects.new('Foot2', me_cylinder_002)
ob_foot3 = bpy.data.objects.new('Foot3', me_cylinder_003)
ob_foot4 = bpy.data.objects.new('Foot4', me_cylinder_004)
ob_uvrig = bpy.data.objects.new('UVRig', None)
ob_camera = bpy.data.objects.new('Camera', cam_camera_001)
ob_area = bpy.data.objects.new('Area', light_area)
ob_area_001 = bpy.data.objects.new('Area.001', light_area_001)
ob_area_002 = bpy.data.objects.new('Area.002', light_area_002)

# ---- transforms, parenting, visibility, modifiers, constraints
ob_body.parent = ob_uvrig
ob_body.location = (0.0, 0.0, 0.0)
ob_body.scale = (1.25, 0.78, 0.32)
_m = ob_body.modifiers.new('Subdivision', 'SUBSURF')
_m.levels = 2
_m = ob_body.modifiers.new('Bevel', 'BEVEL')
_m.width = 0.05
_m.width_pct = 0.05
_m.segments = 4
ob_lid.parent = ob_uvrig
ob_lid.location = (0.0, 0.02, 0.2)
ob_lid.scale = (1.18, 0.72, 0.12)
_m = ob_lid.modifiers.new('Subdivision', 'SUBSURF')
_m.levels = 2
_m = ob_lid.modifiers.new('Bevel', 'BEVEL')
_m.width = 0.035
_m.width_pct = 0.035
_m.segments = 3
ob_lightbar.parent = ob_uvrig
ob_lightbar.location = (0.0, -0.03, -0.02)
ob_lightbar.scale = (0.85, 0.08, 0.03)
_m = ob_lightbar.modifiers.new('Bevel', 'BEVEL')
_m.width = 0.01
_m.width_pct = 0.01
_m.segments = 2
ob_button.parent = ob_uvrig
ob_button.location = (0.76, 0.63, 0.02)
ob_button.rotation_euler = (1.571, 0.0, 0.0)
_m = ob_button.modifiers.new('Bevel', 'BEVEL')
_m.width = 0.004
_m.width_pct = 0.004
_m.segments = 2
ob_foot1.parent = ob_uvrig
ob_foot1.location = (-0.9, -0.56, -0.31)
ob_foot1.rotation_euler = (1.571, 0.0, 0.0)
ob_foot2.parent = ob_uvrig
ob_foot2.location = (0.9, -0.56, -0.31)
ob_foot2.rotation_euler = (1.571, 0.0, 0.0)
ob_foot3.parent = ob_uvrig
ob_foot3.location = (-0.9, 0.56, -0.31)
ob_foot3.rotation_euler = (1.571, 0.0, 0.0)
ob_foot4.parent = ob_uvrig
ob_foot4.location = (0.9, 0.56, -0.31)
ob_foot4.rotation_euler = (1.571, 0.0, 0.0)
ob_uvrig.location = (0.0, 0.0, 0.0)
ob_uvrig.rotation_euler = (1.187, -0.2094, 0.1745)
ob_camera.location = (4.1, -3.7, 2.5)
ob_camera.rotation_euler = (1.257, 0.0, 0.8029)
ob_area.location = (2.8, -2.6, 3.8)
ob_area_001.location = (-2.6, 2.8, 1.8)
ob_area_002.location = (0.0, 0.0, -2.7)
ob_area_002.rotation_euler = (3.142, 0.0, 0.0)

# ---- collection membership
col_collection.objects.link(ob_body)
col_collection.objects.link(ob_lid)
col_collection.objects.link(ob_lightbar)
col_collection.objects.link(ob_button)
col_collection.objects.link(ob_foot1)
col_collection.objects.link(ob_foot2)
col_collection.objects.link(ob_foot3)
col_collection.objects.link(ob_foot4)
col_collection.objects.link(ob_uvrig)
col_collection.objects.link(ob_camera)
col_collection.objects.link(ob_area)
col_collection.objects.link(ob_area_001)
col_collection.objects.link(ob_area_002)

# ---- scene / render settings (as saved in the file)
scene.camera = ob_camera
scene.frame_start = 1; scene.frame_end = 250; scene.frame_set(1)
scene.render.engine = 'CYCLES'
scene.render.resolution_x = 1800
scene.render.resolution_y = 1800
scene.render.film_transparent = True
scene.render.bake_bias = 0.0
scene.render.bake_samples = 0
scene.cycles.samples = 96
scene.cycles.sampling_pattern = 'TABULATED_SOBOL'
scene.eevee.use_volume_custom_range = False
bpy.context.view_layer.update()
